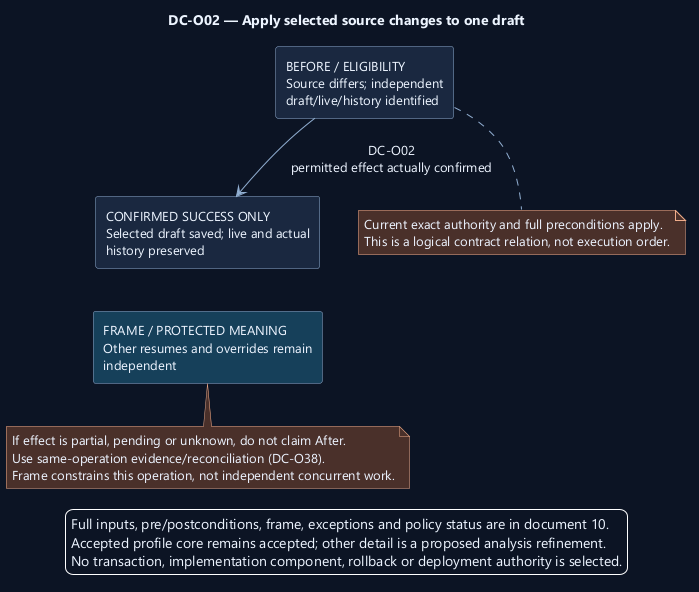

The diagram above was rendered by PlantUML. Its source (embedded in the PNG):
@startuml
' OWNER-MVP-2026-11-04 review: MVP core / cross-cutting. Core presentation/application/files or shared authority/recovery invariant remains applicable.
skinparam backgroundColor #0D1525
skinparam defaultFontColor #EDF4FF
skinparam defaultFontName Segoe UI
skinparam defaultFontSize 13
skinparam shadowing false
skinparam ArrowColor #91AED1
skinparam rectangleBackgroundColor #1A2940
skinparam rectangleBorderColor #91AED1
skinparam noteBackgroundColor #4A302B
skinparam noteBorderColor #F1AD8A
skinparam nodesep 38
skinparam ranksep 42
top to bottom direction

title DC-O02 — Apply selected source changes to one draft
rectangle "BEFORE / ELIGIBILITY\nSource differs; independent\ndraft/live/history identified" as Before
rectangle "CONFIRMED SUCCESS ONLY\nSelected draft saved; live and actual\nhistory preserved" as After
rectangle "FRAME / PROTECTED MEANING\nOther resumes and overrides remain\nindependent" as Frame #17405A
Before --> After : DC-O02\npermitted effect actually confirmed
After -[hidden]down-> Frame
note bottom of Before
Current exact authority and full preconditions apply.
This is a logical contract relation, not execution order.
end note
note bottom of Frame
If effect is partial, pending or unknown, do not claim After.
Use same-operation evidence/reconciliation (DC-O38).
Frame constrains this operation, not independent concurrent work.
end note
legend bottom
Full inputs, pre/postconditions, frame, exceptions and policy status are in document 10.
Accepted profile core remains accepted; other detail is a proposed analysis refinement.
No transaction, implementation component, rollback or deployment authority is selected.
endlegend
@enduml